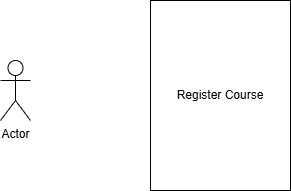

The diagram above was exported from draw.io. Its source (the exported page's mxGraphModel, read from the mxfile embedded in the PNG):
<mxGraphModel dx="810" dy="513" grid="1" gridSize="10" guides="1" tooltips="1" connect="1" arrows="1" fold="1" page="1" pageScale="1" pageWidth="827" pageHeight="1169" math="0" shadow="0">
  <root>
    <mxCell id="0" />
    <mxCell id="1" parent="0" />
    <mxCell id="ccGDG2vNwwZo4437pP_M-1" parent="1" style="rounded=0;whiteSpace=wrap;html=1;" value="Register Course" vertex="1">
      <mxGeometry height="190" width="140" x="350" y="300" as="geometry" />
    </mxCell>
    <mxCell id="ccGDG2vNwwZo4437pP_M-3" parent="1" style="shape=umlActor;verticalLabelPosition=bottom;verticalAlign=top;html=1;outlineConnect=0;" value="Actor" vertex="1">
      <mxGeometry height="60" width="30" x="200" y="360" as="geometry" />
    </mxCell>
  </root>
</mxGraphModel>